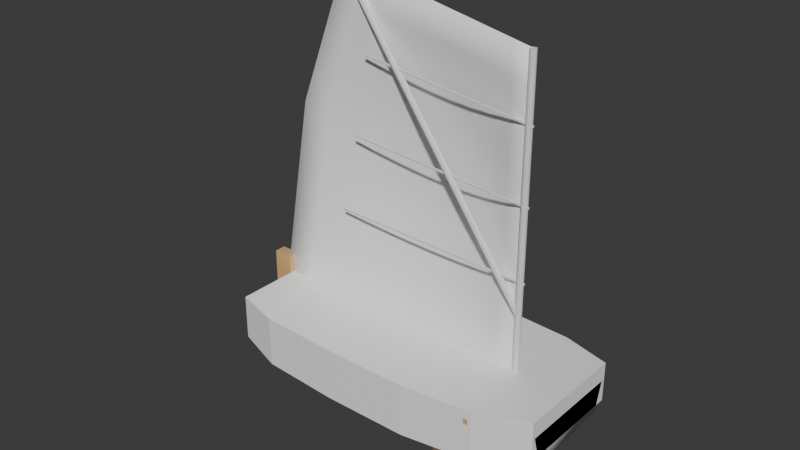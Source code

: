 # Source: Optimist3735.blend  (saved by Blender 5.0.119; exported with 4.5.12 LTS)
import bpy
from mathutils import Matrix  # noqa: F401  (used for matrix-valued properties, if any)

bpy.ops.wm.read_factory_settings(use_empty=True)
scene = bpy.context.scene
scene.name = 'Scene'

# ---- collections
col_collection = bpy.data.collections.new('Collection'); scene.collection.children.link(col_collection)
col_oldhull = bpy.data.collections.new('_OldHull'); scene.collection.children.link(col_oldhull)

# ---- materials (node trees are filled in below, after node groups)
mat_m_hull = bpy.data.materials.new('M_Hull')
mat_m_foil = bpy.data.materials.new('M_Foil')
mat_m_wood = bpy.data.materials.new('M_Wood')
mat_m_spar = bpy.data.materials.new('M_Spar')
mat_m_sail = bpy.data.materials.new('M_Sail')

# ---- material node trees
mat_m_hull.use_nodes = True; mat_m_hull.node_tree.nodes.clear()
_N = mat_m_hull.node_tree.nodes; _L = mat_m_hull.node_tree.links
n0 = _N.new('ShaderNodeBsdfPrincipled'); n0.name = 'Principled BSDF'; n0.location = (-200, 100)
n0.inputs[0].default_value = (0.95, 0.95, 0.95, 1.0)
n0.inputs[2].default_value = 0.6
n1 = _N.new('ShaderNodeOutputMaterial'); n1.name = 'Material Output'; n1.location = (200, 100)
_L.new(n0.outputs[0], n1.inputs[0])
n1.is_active_output = True
mat_m_foil.use_nodes = True; mat_m_foil.node_tree.nodes.clear()
_N = mat_m_foil.node_tree.nodes; _L = mat_m_foil.node_tree.links
n0 = _N.new('ShaderNodeBsdfPrincipled'); n0.name = 'Principled BSDF'; n0.location = (-200, 100)
n0.inputs[0].default_value = (0.8, 0.8, 0.82, 1.0)
n0.inputs[2].default_value = 0.3
n1 = _N.new('ShaderNodeOutputMaterial'); n1.name = 'Material Output'; n1.location = (200, 100)
_L.new(n0.outputs[0], n1.inputs[0])
n1.is_active_output = True
mat_m_wood.use_nodes = True; mat_m_wood.node_tree.nodes.clear()
_N = mat_m_wood.node_tree.nodes; _L = mat_m_wood.node_tree.links
n0 = _N.new('ShaderNodeBsdfPrincipled'); n0.name = 'Principled BSDF'; n0.location = (-200, 100)
n0.inputs[0].default_value = (0.7, 0.45, 0.2, 1.0)
n0.inputs[2].default_value = 0.6
n1 = _N.new('ShaderNodeOutputMaterial'); n1.name = 'Material Output'; n1.location = (200, 100)
_L.new(n0.outputs[0], n1.inputs[0])
n1.is_active_output = True
mat_m_spar.use_nodes = True; mat_m_spar.node_tree.nodes.clear()
_N = mat_m_spar.node_tree.nodes; _L = mat_m_spar.node_tree.links
n0 = _N.new('ShaderNodeBsdfPrincipled'); n0.name = 'Principled BSDF'; n0.location = (-200, 100)
n0.inputs[0].default_value = (0.82, 0.82, 0.85, 1.0)
n0.inputs[2].default_value = 0.3
n1 = _N.new('ShaderNodeOutputMaterial'); n1.name = 'Material Output'; n1.location = (200, 100)
_L.new(n0.outputs[0], n1.inputs[0])
n1.is_active_output = True
mat_m_sail.use_nodes = True; mat_m_sail.node_tree.nodes.clear()
_N = mat_m_sail.node_tree.nodes; _L = mat_m_sail.node_tree.links
n0 = _N.new('ShaderNodeBsdfPrincipled'); n0.name = 'Principled BSDF'; n0.location = (-200, 100)
n0.inputs[0].default_value = (0.97, 0.97, 0.95, 1.0)
n0.inputs[2].default_value = 0.6
n1 = _N.new('ShaderNodeOutputMaterial'); n1.name = 'Material Output'; n1.location = (200, 100)
_L.new(n0.outputs[0], n1.inputs[0])
n1.is_active_output = True

# ---- world
world_world = bpy.data.worlds.new('World'); scene.world = world_world
world_world.use_nodes = True; world_world.node_tree.nodes.clear()
_N = world_world.node_tree.nodes; _L = world_world.node_tree.links
n0 = _N.new('ShaderNodeOutputWorld'); n0.name = 'World Output'; n0.location = (200, 100)
n1 = _N.new('ShaderNodeBackground'); n1.name = 'Background'; n1.location = (-200, 100)
n1.inputs[0].default_value = (0.05088, 0.05088, 0.05088, 1.0)
_L.new(n1.outputs[0], n0.inputs[0])
n0.is_active_output = True
world_world.color = (0.05088, 0.05088, 0.05088)
world_world.sun_shadow_jitter_overblur = 0.0

# ---- meshes
me_hullmesh_002 = bpy.data.meshes.new('HullMesh.002')
me_hullmesh_002.from_pydata([(-1.15, 0.0, -0.08727), (-1.15, -0.4038, -0.06182), (-1.15, -0.475, 0.1545), (-1.15, 0.475, 0.1545), (-1.15, 0.4038, -0.06182), (-0.92, 0.0, -0.08982), (-0.92, -0.4191, -0.06436), (-0.92, -0.493, 0.1571), (-0.92, 0.493, 0.1571), (-0.92, 0.4191, -0.06436), (-0.69, 0.0, -0.09236), (-0.69, -0.4344, -0.06691), (-0.69, -0.511, 0.1596), (-0.69, 0.511, 0.1596), (-0.69, 0.4344, -0.06691), (-0.46, 0.0, -0.09491), (-0.46, -0.4496, -0.06945), (-0.46, -0.529, 0.1622), (-0.46, 0.529, 0.1622), (-0.46, 0.4496, -0.06945), (-0.23, 0.0, -0.09745), (-0.23, -0.4649, -0.072), (-0.23, -0.547, 0.1647), (-0.23, 0.547, 0.1647), (-0.23, 0.4649, -0.072), (0.0, 0.0, -0.1), (0.0, -0.4803, -0.07455), (0.0, -0.565, 0.1673), (0.0, 0.565, 0.1673), (0.0, 0.4803, -0.07455), (0.23, 0.0, -0.08982), (0.23, -0.4633, -0.06436), (0.23, -0.545, 0.1698), (0.23, 0.545, 0.1698), (0.23, 0.4633, -0.06436), (0.46, 0.0, -0.07964), (0.46, -0.4355, -0.05418), (0.46, -0.5123, 0.1724), (0.46, 0.5123, 0.1724), (0.46, 0.4355, -0.05418), (0.69, 0.0, -0.06945), (0.69, -0.4013, -0.044), (0.69, -0.4721, 0.1749), (0.69, 0.4721, 0.1749), (0.69, 0.4013, -0.044), (0.92, 0.0, -0.05927), (0.92, -0.3621, -0.03382), (0.92, -0.426, 0.1775), (0.92, 0.426, 0.1775), (0.92, 0.3621, -0.03382), (1.15, 0.0, -0.04909), (1.15, -0.3187, -0.02364), (1.15, -0.375, 0.18), (1.15, 0.375, 0.18), (1.15, 0.3187, -0.02364), (-1.144, 0.0, -0.0836), (-1.145, -0.3996, -0.05879), (-1.145, -0.4701, 0.1519), (-1.145, 0.4701, 0.1519), (-1.145, 0.3996, -0.05879), (-0.9198, -1.906e-11, -0.08473), (-0.9195, -0.4137, -0.06057), (-0.9194, -0.4868, 0.1539), (-0.9194, 0.4868, 0.1539), (-0.9195, 0.4137, -0.06057), (-0.6898, -3.811e-11, -0.08727), (-0.6895, -0.4291, -0.0631), (-0.6894, -0.5033, 0.1583), (-0.6894, 0.5033, 0.1583), (-0.6895, 0.4291, -0.0631), (-0.4598, 0.0, -0.08982), (-0.4595, -0.4444, -0.06564), (-0.4594, -0.5212, 0.1633), (-0.4594, 0.5212, 0.1633), (-0.4595, 0.4444, -0.06564), (-0.2298, 0.0, -0.09236), (-0.2295, -0.4597, -0.06818), (-0.2294, -0.5392, 0.1658), (-0.2294, 0.5392, 0.1658), (-0.2295, 0.4597, -0.06818), (-0.0002089, 0.0, -0.09491), (-0.0001642, -0.4749, -0.07074), (-7.464e-05, -0.5572, 0.1684), (-7.464e-05, 0.5572, 0.1684), (-0.0001642, 0.4749, -0.07074), (0.2294, 1.904e-11, -0.08474), (0.2291, -0.458, -0.06058), (0.2291, -0.5373, 0.1709), (0.2291, 0.5373, 0.1709), (0.2291, 0.458, -0.06058), (0.4594, 0.0, -0.07456), (0.4589, -0.4302, -0.05041), (0.4588, -0.5046, 0.1734), (0.4588, 0.5046, 0.1734), (0.4589, 0.4302, -0.05041), (0.6894, -1.907e-11, -0.06438), (0.6887, -0.396, -0.04026), (0.6887, -0.4644, 0.1737), (0.6887, 0.4644, 0.1737), (0.6887, 0.396, -0.04026), (0.9194, 5.727e-11, -0.0542), (0.9186, -0.3568, -0.03012), (0.9189, -0.4199, 0.1742), (0.9189, 0.4199, 0.1742), (0.9186, 0.3568, -0.03012), (1.144, 2.193e-10, -0.0455), (1.145, -0.3148, -0.02075), (1.145, -0.3705, 0.1772), (1.145, 0.3705, 0.1772), (1.145, 0.3148, -0.02075)], [], [(0, 5, 6, 1), (1, 6, 7, 2), (3, 8, 9, 4), (4, 9, 5, 0), (5, 10, 11, 6), (6, 11, 12, 7), (8, 13, 14, 9), (9, 14, 10, 5), (10, 15, 16, 11), (11, 16, 17, 12), (13, 18, 19, 14), (14, 19, 15, 10), (15, 20, 21, 16), (16, 21, 22, 17), (18, 23, 24, 19), (19, 24, 20, 15), (20, 25, 26, 21), (21, 26, 27, 22), (23, 28, 29, 24), (24, 29, 25, 20), (25, 30, 31, 26), (26, 31, 32, 27), (28, 33, 34, 29), (29, 34, 30, 25), (30, 35, 36, 31), (31, 36, 37, 32), (33, 38, 39, 34), (34, 39, 35, 30), (35, 40, 41, 36), (36, 41, 42, 37), (38, 43, 44, 39), (39, 44, 40, 35), (40, 45, 46, 41), (41, 46, 47, 42), (43, 48, 49, 44), (44, 49, 45, 40), (45, 50, 51, 46), (46, 51, 52, 47), (48, 53, 54, 49), (49, 54, 50, 45), (0, 1, 2, 3, 4), (54, 53, 52, 51, 50), (42, 47, 48, 43), (47, 52, 53, 48), (2, 7, 8, 3), (7, 12, 13, 8), (55, 56, 61, 60), (56, 57, 62, 61), (58, 59, 64, 63), (59, 55, 60, 64), (60, 61, 66, 65), (61, 62, 67, 66), (63, 64, 69, 68), (64, 60, 65, 69), (65, 66, 71, 70), (66, 67, 72, 71), (68, 69, 74, 73), (69, 65, 70, 74), (70, 71, 76, 75), (71, 72, 77, 76), (73, 74, 79, 78), (74, 70, 75, 79), (75, 76, 81, 80), (76, 77, 82, 81), (78, 79, 84, 83), (79, 75, 80, 84), (80, 81, 86, 85), (81, 82, 87, 86), (83, 84, 89, 88), (84, 80, 85, 89), (85, 86, 91, 90), (86, 87, 92, 91), (88, 89, 94, 93), (89, 85, 90, 94), (90, 91, 96, 95), (91, 92, 97, 96), (93, 94, 99, 98), (94, 90, 95, 99), (95, 96, 101, 100), (96, 97, 102, 101), (98, 99, 104, 103), (99, 95, 100, 104), (100, 101, 106, 105), (101, 102, 107, 106), (103, 104, 109, 108), (104, 100, 105, 109), (55, 59, 58, 57, 56), (109, 105, 106, 107, 108), (97, 98, 103, 102), (102, 103, 108, 107), (57, 58, 63, 62), (62, 63, 68, 67), (12, 17, 72, 67), (18, 13, 68, 73), (17, 22, 77, 72), (23, 18, 73, 78), (22, 27, 82, 77), (28, 23, 78, 83), (27, 32, 87, 82), (33, 28, 83, 88), (32, 37, 92, 87), (38, 33, 88, 93), (37, 42, 97, 92), (43, 38, 93, 98)])
me_hullmesh_002.polygons.foreach_set('use_smooth', [True] * 104)
me_hullmesh_002.materials.append(mat_m_hull)
me_hullmesh_002.update()
me_ruddermesh = bpy.data.meshes.new('RudderMesh')
me_ruddermesh.from_pydata([(-1.268, -0.01, -0.1955), (-1.268, 0.01, -0.1955), (-1.5, 0.01, -0.1019), (-1.5, -0.01, -0.1019), (-1.062, -0.01, 0.3144), (-1.062, 0.01, 0.3144), (-1.294, 0.01, 0.4081), (-1.294, -0.01, 0.4081)], [], [(0, 3, 2, 1), (4, 5, 6, 7), (0, 1, 5, 4), (1, 2, 6, 5), (2, 3, 7, 6), (3, 0, 4, 7)])
me_ruddermesh.materials.append(mat_m_foil)
me_ruddermesh.update()
me_tillermesh = bpy.data.meshes.new('TillerMesh')
me_tillermesh.from_pydata([(-1.17, -0.0125, 0.3475), (-0.7, -0.0125, 0.3475), (-0.7, 0.0125, 0.3475), (-1.17, 0.0125, 0.3475), (-1.17, -0.0125, 0.3725), (-0.7, -0.0125, 0.3725), (-0.7, 0.0125, 0.3725), (-1.17, 0.0125, 0.3725)], [], [(0, 3, 2, 1), (4, 5, 6, 7), (0, 1, 5, 4), (1, 2, 6, 5), (2, 3, 7, 6), (3, 0, 4, 7)])
me_tillermesh.materials.append(mat_m_wood)
me_tillermesh.update()
me_cylinder = bpy.data.meshes.new('Cylinder')
me_cylinder.from_pydata([(0.0, 0.022, -1.225), (0.0, 0.022, 1.125), (0.011, 0.01905, -1.225), (0.011, 0.01905, 1.125), (0.01905, 0.011, -1.225), (0.01905, 0.011, 1.125), (0.022, 0.0, -1.225), (0.022, 0.0, 1.125), (0.01905, -0.011, -1.225), (0.01905, -0.011, 1.125), (0.011, -0.01905, -1.225), (0.011, -0.01905, 1.125), (0.0, -0.022, -1.225), (0.0, -0.022, 1.125), (-0.011, -0.01905, -1.225), (-0.011, -0.01905, 1.125), (-0.01905, -0.011, -1.225), (-0.01905, -0.011, 1.125), (-0.022, 0.0, -1.225), (-0.022, 0.0, 1.125), (-0.01905, 0.011, -1.225), (-0.01905, 0.011, 1.125), (-0.011, 0.01905, -1.225), (-0.011, 0.01905, 1.125)], [], [(0, 1, 3, 2), (2, 3, 5, 4), (4, 5, 7, 6), (6, 7, 9, 8), (8, 9, 11, 10), (10, 11, 13, 12), (12, 13, 15, 14), (14, 15, 17, 16), (16, 17, 19, 18), (18, 19, 21, 20), (3, 1, 23, 21, 19, 17, 15, 13, 11, 9, 7, 5), (20, 21, 23, 22), (22, 23, 1, 0), (0, 2, 4, 6, 8, 10, 12, 14, 16, 18, 20, 22)])
_uv = me_cylinder.uv_layers.new(name='UVMap')
_uv.uv.foreach_set('vector', [1.0, 0.5, 1.0, 1.0, 0.9167, 1.0, 0.9167, 0.5, 0.9167, 0.5, 0.9167, 1.0, 0.8333, 1.0, 0.8333, 0.5, 0.8333, 0.5, 0.8333, 1.0, 0.75, 1.0, 0.75, 0.5, 0.75, 0.5, 0.75, 1.0, 0.6667, 1.0, 0.6667, 0.5, 0.6667, 0.5, 0.6667, 1.0, 0.5833, 1.0, 0.5833, 0.5, 0.5833, 0.5, 0.5833, 1.0, 0.5, 1.0, 0.5, 0.5, 0.5, 0.5, 0.5, 1.0, 0.4167, 1.0, 0.4167, 0.5, 0.4167, 0.5, 0.4167, 1.0, 0.3333, 1.0, 0.3333, 0.5, 0.3333, 0.5, 0.3333, 1.0, 0.25, 1.0, 0.25, 0.5, 0.25, 0.5, 0.25, 1.0, 0.1667, 1.0, 0.1667, 0.5, 0.37, 0.4578, 0.25, 0.49, 0.13, 0.4578, 0.04215, 0.37, 0.01, 0.25, 0.04215, 0.13, 0.13, 0.04215, 0.25, 0.01, 0.37, 0.04215, 0.4578, 0.13, 0.49, 0.25, 0.4578, 0.37, 0.1667, 0.5, 0.1667, 1.0, 0.08333, 1.0, 0.08333, 0.5, 0.08333, 0.5, 0.08333, 1.0, 7.451e-08, 1.0, 7.451e-08, 0.5, 0.75, 0.49, 0.87, 0.4578, 0.9578, 0.37, 0.99, 0.25, 0.9578, 0.13, 0.87, 0.04215, 0.75, 0.01, 0.63, 0.04215, 0.5422, 0.13, 0.51, 0.25, 0.5422, 0.37, 0.63, 0.4578])
me_cylinder.materials.append(mat_m_spar)
me_cylinder.update()
me_cube = bpy.data.meshes.new('Cube')
me_cube.from_pydata([(-0.025, -0.525, -0.02), (-0.025, -0.525, 0.02), (-0.025, 0.525, -0.02), (-0.025, 0.525, 0.02), (0.025, -0.525, -0.02), (0.025, -0.525, 0.02), (0.025, 0.525, -0.02), (0.025, 0.525, 0.02)], [], [(0, 1, 3, 2), (2, 3, 7, 6), (6, 7, 5, 4), (4, 5, 1, 0), (2, 6, 4, 0), (7, 3, 1, 5)])
_uv = me_cube.uv_layers.new(name='UVMap')
_uv.uv.foreach_set('vector', [0.375, 0.0, 0.625, 0.0, 0.625, 0.25, 0.375, 0.25, 0.375, 0.25, 0.625, 0.25, 0.625, 0.5, 0.375, 0.5, 0.375, 0.5, 0.625, 0.5, 0.625, 0.75, 0.375, 0.75, 0.375, 0.75, 0.625, 0.75, 0.625, 1.0, 0.375, 1.0, 0.125, 0.5, 0.375, 0.5, 0.375, 0.75, 0.125, 0.75, 0.625, 0.5, 0.875, 0.5, 0.875, 0.75, 0.625, 0.75])
me_cube.materials.append(mat_m_wood)
me_cube.update()
me_cylinder_001 = bpy.data.meshes.new('Cylinder.001')
me_cylinder_001.from_pydata([(-1.23, 0.02, 0.0), (0.75, 0.02, 0.0), (-1.23, 0.01618, -0.01176), (0.75, 0.01618, -0.01176), (-1.23, 0.00618, -0.01902), (0.75, 0.00618, -0.01902), (-1.23, -0.00618, -0.01902), (0.75, -0.00618, -0.01902), (-1.23, -0.01618, -0.01176), (0.75, -0.01618, -0.01176), (-1.23, -0.02, 0.0), (0.75, -0.02, 0.0), (-1.23, -0.01618, 0.01176), (0.75, -0.01618, 0.01176), (-1.23, -0.00618, 0.01902), (0.75, -0.00618, 0.01902), (-1.23, 0.00618, 0.01902), (0.75, 0.00618, 0.01902), (-1.23, 0.01618, 0.01176), (0.75, 0.01618, 0.01176)], [], [(0, 1, 3, 2), (2, 3, 5, 4), (4, 5, 7, 6), (6, 7, 9, 8), (8, 9, 11, 10), (10, 11, 13, 12), (12, 13, 15, 14), (14, 15, 17, 16), (3, 1, 19, 17, 15, 13, 11, 9, 7, 5), (16, 17, 19, 18), (18, 19, 1, 0), (0, 2, 4, 6, 8, 10, 12, 14, 16, 18)])
_uv = me_cylinder_001.uv_layers.new(name='UVMap')
_uv.uv.foreach_set('vector', [1.0, 0.5, 1.0, 1.0, 0.9, 1.0, 0.9, 0.5, 0.9, 0.5, 0.9, 1.0, 0.8, 1.0, 0.8, 0.5, 0.8, 0.5, 0.8, 1.0, 0.7, 1.0, 0.7, 0.5, 0.7, 0.5, 0.7, 1.0, 0.6, 1.0, 0.6, 0.5, 0.6, 0.5, 0.6, 1.0, 0.5, 1.0, 0.5, 0.5, 0.5, 0.5, 0.5, 1.0, 0.4, 1.0, 0.4, 0.5, 0.4, 0.5, 0.4, 1.0, 0.3, 1.0, 0.3, 0.5, 0.3, 0.5, 0.3, 1.0, 0.2, 1.0, 0.2, 0.5, 0.3911, 0.4442, 0.25, 0.49, 0.1089, 0.4442, 0.02175, 0.3242, 0.02175, 0.1758, 0.1089, 0.05584, 0.25, 0.01, 0.3911, 0.05584, 0.4783, 0.1758, 0.4783, 0.3242, 0.2, 0.5, 0.2, 1.0, 0.1, 1.0, 0.1, 0.5, 0.1, 0.5, 0.1, 1.0, -7.451e-08, 1.0, -7.451e-08, 0.5, 0.75, 0.49, 0.8911, 0.4442, 0.9783, 0.3242, 0.9783, 0.1758, 0.8911, 0.05584, 0.75, 0.01, 0.6089, 0.05584, 0.5217, 0.1758, 0.5217, 0.3242, 0.6089, 0.4442])
me_cylinder_001.materials.append(mat_m_spar)
me_cylinder_001.update()
me_cylinder_002 = bpy.data.meshes.new('Cylinder.002')
me_cylinder_002.from_pydata([(0.5474, 0.02138, -1.098), (-0.8174, 0.02138, 0.8226), (0.5598, 0.01512, -1.089), (-0.8051, 0.01512, 0.8314), (0.5649, 4.221e-15, -1.085), (-0.8, -2.11e-15, 0.835), (0.5598, -0.01512, -1.089), (-0.8051, -0.01512, 0.8314), (0.5474, -0.02138, -1.098), (-0.8174, -0.02138, 0.8226), (0.5351, -0.01512, -1.106), (-0.8298, -0.01512, 0.8139), (0.53, 2.11e-15, -1.11), (-0.8349, -4.221e-15, 0.8102), (0.5351, 0.01512, -1.106), (-0.8298, 0.01512, 0.8139)], [], [(0, 1, 3, 2), (2, 3, 5, 4), (4, 5, 7, 6), (6, 7, 9, 8), (8, 9, 11, 10), (10, 11, 13, 12), (3, 1, 15, 13, 11, 9, 7, 5), (12, 13, 15, 14), (14, 15, 1, 0), (0, 2, 4, 6, 8, 10, 12, 14)])
_uv = me_cylinder_002.uv_layers.new(name='UVMap')
_uv.uv.foreach_set('vector', [1.0, 0.5, 1.0, 1.0, 0.875, 1.0, 0.875, 0.5, 0.875, 0.5, 0.875, 1.0, 0.75, 1.0, 0.75, 0.5, 0.75, 0.5, 0.75, 1.0, 0.625, 1.0, 0.625, 0.5, 0.625, 0.5, 0.625, 1.0, 0.5, 1.0, 0.5, 0.5, 0.5, 0.5, 0.5, 1.0, 0.375, 1.0, 0.375, 0.5, 0.375, 0.5, 0.375, 1.0, 0.25, 1.0, 0.25, 0.5, 0.4197, 0.4197, 0.25, 0.49, 0.08029, 0.4197, 0.01, 0.25, 0.08029, 0.08029, 0.25, 0.01, 0.4197, 0.08029, 0.49, 0.25, 0.25, 0.5, 0.25, 1.0, 0.125, 1.0, 0.125, 0.5, 0.125, 0.5, 0.125, 1.0, 0.0, 1.0, 0.0, 0.5, 0.75, 0.49, 0.9197, 0.4197, 0.99, 0.25, 0.9197, 0.08029, 0.75, 0.01, 0.5803, 0.08029, 0.51, 0.25, 0.5803, 0.4197])
me_cylinder_002.materials.append(mat_m_spar)
me_cylinder_002.update()
me_cube_001 = bpy.data.meshes.new('Cube.001')
me_cube_001.from_pydata([(0.7152, -0.005, -0.019), (0.7148, -0.005, -0.031), (0.7152, 0.005, -0.019), (0.7148, 0.005, -0.031), (-0.7148, -0.005, 0.031), (-0.7152, -0.005, 0.019), (-0.7148, 0.005, 0.031), (-0.7152, 0.005, 0.019)], [], [(0, 1, 3, 2), (2, 3, 7, 6), (6, 7, 5, 4), (4, 5, 1, 0), (2, 6, 4, 0), (7, 3, 1, 5)])
_uv = me_cube_001.uv_layers.new(name='UVMap')
_uv.uv.foreach_set('vector', [0.375, 0.0, 0.625, 0.0, 0.625, 0.25, 0.375, 0.25, 0.375, 0.25, 0.625, 0.25, 0.625, 0.5, 0.375, 0.5, 0.375, 0.5, 0.625, 0.5, 0.625, 0.75, 0.375, 0.75, 0.375, 0.75, 0.625, 0.75, 0.625, 1.0, 0.375, 1.0, 0.125, 0.5, 0.375, 0.5, 0.375, 0.75, 0.125, 0.75, 0.625, 0.5, 0.875, 0.5, 0.875, 0.75, 0.625, 0.75])
me_cube_001.materials.append(mat_m_spar)
me_cube_001.update()
me_cube_002 = bpy.data.meshes.new('Cube.002')
me_cube_002.from_pydata([(0.6654, -0.005, -0.04402), (0.6646, -0.005, -0.05598), (0.6654, 0.005, -0.04402), (0.6646, 0.005, -0.05598), (-0.6646, -0.005, 0.05598), (-0.6654, -0.005, 0.04402), (-0.6646, 0.005, 0.05598), (-0.6654, 0.005, 0.04402)], [], [(0, 1, 3, 2), (2, 3, 7, 6), (6, 7, 5, 4), (4, 5, 1, 0), (2, 6, 4, 0), (7, 3, 1, 5)])
_uv = me_cube_002.uv_layers.new(name='UVMap')
_uv.uv.foreach_set('vector', [0.375, 0.0, 0.625, 0.0, 0.625, 0.25, 0.375, 0.25, 0.375, 0.25, 0.625, 0.25, 0.625, 0.5, 0.375, 0.5, 0.375, 0.5, 0.625, 0.5, 0.625, 0.75, 0.375, 0.75, 0.375, 0.75, 0.625, 0.75, 0.625, 1.0, 0.375, 1.0, 0.125, 0.5, 0.375, 0.5, 0.375, 0.75, 0.125, 0.75, 0.625, 0.5, 0.875, 0.5, 0.875, 0.75, 0.625, 0.75])
me_cube_002.materials.append(mat_m_spar)
me_cube_002.update()
me_cube_003 = bpy.data.meshes.new('Cube.003')
me_cube_003.from_pydata([(0.6157, -0.005, -0.06904), (0.6143, -0.005, -0.08096), (0.6157, 0.005, -0.06904), (0.6143, 0.005, -0.08096), (-0.6143, -0.005, 0.08096), (-0.6157, -0.005, 0.06904), (-0.6143, 0.005, 0.08096), (-0.6157, 0.005, 0.06904)], [], [(0, 1, 3, 2), (2, 3, 7, 6), (6, 7, 5, 4), (4, 5, 1, 0), (2, 6, 4, 0), (7, 3, 1, 5)])
_uv = me_cube_003.uv_layers.new(name='UVMap')
_uv.uv.foreach_set('vector', [0.375, 0.0, 0.625, 0.0, 0.625, 0.25, 0.375, 0.25, 0.375, 0.25, 0.625, 0.25, 0.625, 0.5, 0.375, 0.5, 0.375, 0.5, 0.625, 0.5, 0.625, 0.75, 0.375, 0.75, 0.375, 0.75, 0.625, 0.75, 0.625, 1.0, 0.375, 1.0, 0.125, 0.5, 0.375, 0.5, 0.375, 0.75, 0.125, 0.75, 0.625, 0.5, 0.875, 0.5, 0.875, 0.75, 0.625, 0.75])
me_cube_003.materials.append(mat_m_spar)
me_cube_003.update()
me_cube_004 = bpy.data.meshes.new('Cube.004')
me_cube_004.from_pydata([(0.1831, -0.015, -0.5425), (0.4031, -0.015, 0.2785), (-0.1067, -0.015, -0.4649), (0.1133, -0.015, 0.3562), (0.1831, 0.015, -0.5425), (0.4031, 0.015, 0.2785), (-0.1067, 0.015, -0.4649), (0.1133, 0.015, 0.3562)], [], [(0, 1, 3, 2), (2, 3, 7, 6), (6, 7, 5, 4), (4, 5, 1, 0), (2, 6, 4, 0), (7, 3, 1, 5)])
_uv = me_cube_004.uv_layers.new(name='UVMap')
_uv.uv.foreach_set('vector', [0.375, 0.0, 0.625, 0.0, 0.625, 0.25, 0.375, 0.25, 0.375, 0.25, 0.625, 0.25, 0.625, 0.5, 0.375, 0.5, 0.375, 0.5, 0.625, 0.5, 0.625, 0.75, 0.375, 0.75, 0.375, 0.75, 0.625, 0.75, 0.625, 1.0, 0.375, 1.0, 0.125, 0.5, 0.375, 0.5, 0.375, 0.75, 0.125, 0.75, 0.625, 0.5, 0.875, 0.5, 0.875, 0.75, 0.625, 0.75])
me_cube_004.materials.append(mat_m_wood)
me_cube_004.update()
me_cube_006 = bpy.data.meshes.new('Cube.006')
me_cube_006.from_pydata([(-1.29, -0.04, 0.35), (-1.29, -0.04, 0.59), (-1.29, 0.04, 0.35), (-1.29, 0.04, 0.59), (-1.15, -0.04, 0.35), (-1.15, -0.04, 0.59), (-1.15, 0.04, 0.35), (-1.15, 0.04, 0.59)], [], [(0, 1, 3, 2), (2, 3, 7, 6), (6, 7, 5, 4), (4, 5, 1, 0), (2, 6, 4, 0), (7, 3, 1, 5)])
_uv = me_cube_006.uv_layers.new(name='UVMap')
_uv.uv.foreach_set('vector', [0.375, 0.0, 0.625, 0.0, 0.625, 0.25, 0.375, 0.25, 0.375, 0.25, 0.625, 0.25, 0.625, 0.5, 0.375, 0.5, 0.375, 0.5, 0.625, 0.5, 0.625, 0.75, 0.375, 0.75, 0.375, 0.75, 0.625, 0.75, 0.625, 1.0, 0.375, 1.0, 0.125, 0.5, 0.375, 0.5, 0.375, 0.75, 0.125, 0.75, 0.625, 0.5, 0.875, 0.5, 0.875, 0.75, 0.625, 0.75])
me_cube_006.materials.append(mat_m_wood)
me_cube_006.update()
me_sail_mesh_004 = bpy.data.meshes.new('Sail_mesh.004')
me_sail_mesh_004.from_pydata([(0.7501, 0.001494, 0.1649), (0.5521, 0.001489, 0.1648), (0.3541, 0.001474, 0.1647), (0.156, 0.00146, 0.1647), (-0.04199, 0.001454, 0.1646), (-0.24, 0.001456, 0.1646), (-0.438, 0.001464, 0.1647), (-0.636, 0.001477, 0.1647), (-0.8341, 0.001488, 0.1648), (-1.032, 0.001497, 0.1649), (-1.23, 0.001498, 0.165), (0.7502, 0.001486, 0.3829), (0.5565, 0.02719, 0.3855), (0.3627, 0.04441, 0.388), (0.169, 0.05558, 0.3906), (-0.02479, 0.06082, 0.3933), (-0.2185, 0.06044, 0.3959), (-0.4123, 0.05499, 0.3986), (-0.606, 0.04531, 0.4013), (-0.7997, 0.03241, 0.404), (-0.9934, 0.01741, 0.4068), (-1.187, 0.001495, 0.4095), (0.7504, 0.001456, 0.6009), (0.5609, 0.04928, 0.6062), (0.3714, 0.08135, 0.6114), (0.1819, 0.1022, 0.6166), (-0.007574, 0.1119, 0.6219), (-0.197, 0.1112, 0.6272), (-0.3865, 0.1011, 0.6326), (-0.576, 0.08303, 0.6379), (-0.7654, 0.05901, 0.6433), (-0.9548, 0.03109, 0.6487), (-1.144, 0.001484, 0.654), (0.7505, 0.001421, 0.819), (0.5653, 0.06579, 0.8269), (0.3801, 0.109, 0.8348), (0.1949, 0.137, 0.8427), (0.00964, 0.1501, 0.8506), (-0.1756, 0.1492, 0.8586), (-0.3608, 0.1355, 0.8665), (-0.5459, 0.1112, 0.8745), (-0.7311, 0.07889, 0.8825), (-0.9162, 0.04132, 0.8905), (-1.101, 0.001469, 0.8985), (0.7506, 0.001394, 1.037), (0.5697, 0.07538, 1.048), (0.3887, 0.125, 1.058), (0.2078, 0.1572, 1.069), (0.02685, 0.1723, 1.079), (-0.1541, 0.1712, 1.09), (-0.335, 0.1555, 1.101), (-0.5159, 0.1276, 1.111), (-0.6967, 0.09043, 1.122), (-0.8775, 0.04726, 1.132), (-1.058, 0.001456, 1.143), (0.7506, 0.001383, 1.255), (0.574, 0.07741, 1.268), (0.3973, 0.1284, 1.282), (0.2207, 0.1615, 1.295), (0.04406, 0.177, 1.308), (-0.1326, 0.1759, 1.321), (-0.3092, 0.1597, 1.335), (-0.4858, 0.1311, 1.348), (-0.6623, 0.09288, 1.361), (-0.8389, 0.04851, 1.374), (-1.015, 0.001452, 1.388), (0.7506, 0.001391, 1.473), (0.5783, 0.07203, 1.489), (0.4059, 0.1194, 1.505), (0.2336, 0.1502, 1.521), (0.06127, 0.1646, 1.537), (-0.1111, 0.1635, 1.553), (-0.2834, 0.1485, 1.569), (-0.4556, 0.1219, 1.584), (-0.6279, 0.08641, 1.6), (-0.8001, 0.04519, 1.616), (-0.9724, 0.001454, 1.632), (0.7505, 0.001416, 1.691), (0.5875, 0.05839, 1.71), (0.4245, 0.0966, 1.728), (0.2615, 0.1214, 1.747), (0.09847, 0.133, 1.765), (-0.06453, 0.1322, 1.784), (-0.2275, 0.1201, 1.803), (-0.3905, 0.0986, 1.821), (-0.5535, 0.06998, 1.84), (-0.7164, 0.03673, 1.858), (-0.8793, 0.001463, 1.877), (0.7504, 0.001451, 1.909), (0.5967, 0.04059, 1.93), (0.443, 0.06684, 1.952), (0.2894, 0.08386, 1.973), (0.1357, 0.09186, 1.994), (-0.018, 0.09127, 2.015), (-0.1717, 0.08297, 2.036), (-0.3253, 0.06821, 2.058), (-0.479, 0.04855, 2.079), (-0.6326, 0.02571, 2.1), (-0.7862, 0.001479, 2.121), (0.7502, 0.001483, 2.127), (0.6059, 0.02089, 2.151), (0.4615, 0.0339, 2.175), (0.3172, 0.04233, 2.199), (0.1729, 0.04629, 2.223), (0.02852, 0.046, 2.247), (-0.1158, 0.04189, 2.27), (-0.2602, 0.03458, 2.294), (-0.4045, 0.02483, 2.318), (-0.5488, 0.01351, 2.342), (-0.6931, 0.001493, 2.366), (0.7501, 0.001494, 2.345), (0.6151, 0.001491, 2.372), (0.4801, 0.001483, 2.398), (0.3451, 0.001477, 2.425), (0.2101, 0.001474, 2.451), (0.07504, 0.001475, 2.478), (-0.05999, 0.001479, 2.504), (-0.195, 0.001486, 2.531), (-0.33, 0.001492, 2.557), (-0.465, 0.001496, 2.584), (-0.6001, 0.001498, 2.61), (0.7499, -0.001494, 0.1651), (0.5519, -0.001489, 0.1652), (0.3539, -0.001474, 0.1653), (0.156, -0.00146, 0.1653), (-0.04201, -0.001454, 0.1654), (-0.24, -0.001456, 0.1654), (-0.438, -0.001464, 0.1653), (-0.636, -0.001477, 0.1653), (-0.8339, -0.001488, 0.1652), (-1.032, -0.001497, 0.1651), (-1.23, -0.001498, 0.165), (0.7498, -0.001486, 0.3831), (0.5561, 0.02422, 0.3858), (0.3625, 0.04146, 0.3886), (0.1688, 0.05265, 0.3913), (-0.02481, 0.0579, 0.3939), (-0.2185, 0.05752, 0.3966), (-0.4121, 0.05206, 0.3992), (-0.6058, 0.04236, 0.4018), (-0.7995, 0.02943, 0.4044), (-0.9932, 0.01442, 0.4069), (-1.187, -0.001495, 0.4095), (0.7496, -0.001456, 0.6011), (0.5603, 0.04635, 0.6064), (0.371, 0.07841, 0.6118), (0.1817, 0.09921, 0.6172), (-0.007626, 0.109, 0.6225), (-0.197, 0.1083, 0.6278), (-0.3863, 0.0981, 0.633), (-0.5756, 0.08007, 0.6383), (-0.765, 0.05604, 0.6435), (-0.9544, 0.02813, 0.6487), (-1.144, -0.001484, 0.654), (0.7495, -0.001421, 0.819), (0.5645, 0.06291, 0.827), (0.3795, 0.106, 0.835), (0.1945, 0.134, 0.843), (0.009561, 0.1472, 0.851), (-0.1754, 0.1462, 0.8589), (-0.3604, 0.1325, 0.8669), (-0.5455, 0.1083, 0.8748), (-0.7305, 0.07594, 0.8827), (-0.9156, 0.03838, 0.8906), (-1.101, -0.001469, 0.8985), (0.7494, -0.001394, 1.037), (0.5687, 0.07253, 1.048), (0.3881, 0.1221, 1.058), (0.2074, 0.1542, 1.069), (0.02675, 0.1693, 1.079), (-0.1539, 0.1682, 1.09), (-0.3346, 0.1525, 1.101), (-0.5153, 0.1247, 1.111), (-0.6961, 0.0875, 1.122), (-0.8769, 0.04434, 1.132), (-1.058, -0.001456, 1.143), (0.7494, -0.001383, 1.255), (0.573, 0.07458, 1.268), (0.3967, 0.1255, 1.281), (0.2203, 0.1585, 1.295), (0.04394, 0.174, 1.308), (-0.1324, 0.1729, 1.321), (-0.3088, 0.1568, 1.334), (-0.4852, 0.1281, 1.348), (-0.6617, 0.08996, 1.361), (-0.8381, 0.04561, 1.374), (-1.015, -0.001452, 1.387), (0.7494, -0.001391, 1.473), (0.5773, 0.06919, 1.489), (0.4053, 0.1165, 1.505), (0.2332, 0.1472, 1.521), (0.06113, 0.1616, 1.536), (-0.1109, 0.1605, 1.552), (-0.283, 0.1456, 1.568), (-0.4552, 0.119, 1.584), (-0.6273, 0.08349, 1.6), (-0.7995, 0.04227, 1.616), (-0.9716, -0.001454, 1.632), (0.7495, -0.001416, 1.691), (0.5867, 0.05551, 1.709), (0.4239, 0.09368, 1.728), (0.2611, 0.1184, 1.746), (0.09833, 0.1301, 1.765), (-0.06447, 0.1292, 1.784), (-0.2273, 0.1171, 1.802), (-0.3901, 0.09565, 1.821), (-0.5529, 0.06704, 1.839), (-0.7158, 0.0338, 1.858), (-0.8787, -0.001463, 1.876), (0.7496, -0.001451, 1.909), (0.5961, 0.03767, 1.93), (0.4426, 0.0639, 1.951), (0.289, 0.08092, 1.972), (0.1355, 0.08891, 1.994), (-0.018, 0.08832, 2.015), (-0.1715, 0.08002, 2.036), (-0.3251, 0.06526, 2.057), (-0.4786, 0.0456, 2.078), (-0.6322, 0.02275, 2.1), (-0.7858, -0.001479, 2.121), (0.7498, -0.001483, 2.127), (0.6055, 0.01792, 2.151), (0.4613, 0.03094, 2.175), (0.317, 0.03938, 2.198), (0.1727, 0.04335, 2.222), (0.02848, 0.04305, 2.246), (-0.1158, 0.03893, 2.27), (-0.26, 0.03161, 2.294), (-0.4043, 0.02186, 2.318), (-0.5486, 0.01052, 2.342), (-0.6929, -0.001493, 2.365), (0.7499, -0.001494, 2.345), (0.6149, -0.001491, 2.371), (0.4799, -0.001483, 2.398), (0.3449, -0.001477, 2.424), (0.2099, -0.001474, 2.451), (0.07496, -0.001475, 2.477), (-0.06001, -0.001479, 2.504), (-0.195, -0.001486, 2.53), (-0.33, -0.001492, 2.557), (-0.465, -0.001496, 2.583), (-0.5999, -0.001498, 2.61)], [], [(0, 1, 12, 11), (1, 2, 13, 12), (2, 3, 14, 13), (3, 4, 15, 14), (4, 5, 16, 15), (5, 6, 17, 16), (6, 7, 18, 17), (7, 8, 19, 18), (8, 9, 20, 19), (9, 10, 21, 20), (11, 12, 23, 22), (12, 13, 24, 23), (13, 14, 25, 24), (14, 15, 26, 25), (15, 16, 27, 26), (16, 17, 28, 27), (17, 18, 29, 28), (18, 19, 30, 29), (19, 20, 31, 30), (20, 21, 32, 31), (22, 23, 34, 33), (23, 24, 35, 34), (24, 25, 36, 35), (25, 26, 37, 36), (26, 27, 38, 37), (27, 28, 39, 38), (28, 29, 40, 39), (29, 30, 41, 40), (30, 31, 42, 41), (31, 32, 43, 42), (33, 34, 45, 44), (34, 35, 46, 45), (35, 36, 47, 46), (36, 37, 48, 47), (37, 38, 49, 48), (38, 39, 50, 49), (39, 40, 51, 50), (40, 41, 52, 51), (41, 42, 53, 52), (42, 43, 54, 53), (44, 45, 56, 55), (45, 46, 57, 56), (46, 47, 58, 57), (47, 48, 59, 58), (48, 49, 60, 59), (49, 50, 61, 60), (50, 51, 62, 61), (51, 52, 63, 62), (52, 53, 64, 63), (53, 54, 65, 64), (55, 56, 67, 66), (56, 57, 68, 67), (57, 58, 69, 68), (58, 59, 70, 69), (59, 60, 71, 70), (60, 61, 72, 71), (61, 62, 73, 72), (62, 63, 74, 73), (63, 64, 75, 74), (64, 65, 76, 75), (66, 67, 78, 77), (67, 68, 79, 78), (68, 69, 80, 79), (69, 70, 81, 80), (70, 71, 82, 81), (71, 72, 83, 82), (72, 73, 84, 83), (73, 74, 85, 84), (74, 75, 86, 85), (75, 76, 87, 86), (77, 78, 89, 88), (78, 79, 90, 89), (79, 80, 91, 90), (80, 81, 92, 91), (81, 82, 93, 92), (82, 83, 94, 93), (83, 84, 95, 94), (84, 85, 96, 95), (85, 86, 97, 96), (86, 87, 98, 97), (88, 89, 100, 99), (89, 90, 101, 100), (90, 91, 102, 101), (91, 92, 103, 102), (92, 93, 104, 103), (93, 94, 105, 104), (94, 95, 106, 105), (95, 96, 107, 106), (96, 97, 108, 107), (97, 98, 109, 108), (99, 100, 111, 110), (100, 101, 112, 111), (101, 102, 113, 112), (102, 103, 114, 113), (103, 104, 115, 114), (104, 105, 116, 115), (105, 106, 117, 116), (106, 107, 118, 117), (107, 108, 119, 118), (108, 109, 120, 119), (121, 132, 133, 122), (122, 133, 134, 123), (123, 134, 135, 124), (124, 135, 136, 125), (125, 136, 137, 126), (126, 137, 138, 127), (127, 138, 139, 128), (128, 139, 140, 129), (129, 140, 141, 130), (130, 141, 142, 131), (132, 143, 144, 133), (133, 144, 145, 134), (134, 145, 146, 135), (135, 146, 147, 136), (136, 147, 148, 137), (137, 148, 149, 138), (138, 149, 150, 139), (139, 150, 151, 140), (140, 151, 152, 141), (141, 152, 153, 142), (143, 154, 155, 144), (144, 155, 156, 145), (145, 156, 157, 146), (146, 157, 158, 147), (147, 158, 159, 148), (148, 159, 160, 149), (149, 160, 161, 150), (150, 161, 162, 151), (151, 162, 163, 152), (152, 163, 164, 153), (154, 165, 166, 155), (155, 166, 167, 156), (156, 167, 168, 157), (157, 168, 169, 158), (158, 169, 170, 159), (159, 170, 171, 160), (160, 171, 172, 161), (161, 172, 173, 162), (162, 173, 174, 163), (163, 174, 175, 164), (165, 176, 177, 166), (166, 177, 178, 167), (167, 178, 179, 168), (168, 179, 180, 169), (169, 180, 181, 170), (170, 181, 182, 171), (171, 182, 183, 172), (172, 183, 184, 173), (173, 184, 185, 174), (174, 185, 186, 175), (176, 187, 188, 177), (177, 188, 189, 178), (178, 189, 190, 179), (179, 190, 191, 180), (180, 191, 192, 181), (181, 192, 193, 182), (182, 193, 194, 183), (183, 194, 195, 184), (184, 195, 196, 185), (185, 196, 197, 186), (187, 198, 199, 188), (188, 199, 200, 189), (189, 200, 201, 190), (190, 201, 202, 191), (191, 202, 203, 192), (192, 203, 204, 193), (193, 204, 205, 194), (194, 205, 206, 195), (195, 206, 207, 196), (196, 207, 208, 197), (198, 209, 210, 199), (199, 210, 211, 200), (200, 211, 212, 201), (201, 212, 213, 202), (202, 213, 214, 203), (203, 214, 215, 204), (204, 215, 216, 205), (205, 216, 217, 206), (206, 217, 218, 207), (207, 218, 219, 208), (209, 220, 221, 210), (210, 221, 222, 211), (211, 222, 223, 212), (212, 223, 224, 213), (213, 224, 225, 214), (214, 225, 226, 215), (215, 226, 227, 216), (216, 227, 228, 217), (217, 228, 229, 218), (218, 229, 230, 219), (220, 231, 232, 221), (221, 232, 233, 222), (222, 233, 234, 223), (223, 234, 235, 224), (224, 235, 236, 225), (225, 236, 237, 226), (226, 237, 238, 227), (227, 238, 239, 228), (228, 239, 240, 229), (229, 240, 241, 230), (0, 11, 132, 121), (1, 0, 121, 122), (2, 1, 122, 123), (3, 2, 123, 124), (4, 3, 124, 125), (5, 4, 125, 126), (6, 5, 126, 127), (7, 6, 127, 128), (8, 7, 128, 129), (9, 8, 129, 130), (10, 9, 130, 131), (21, 10, 131, 142), (11, 22, 143, 132), (32, 21, 142, 153), (22, 33, 154, 143), (43, 32, 153, 164), (33, 44, 165, 154), (54, 43, 164, 175), (44, 55, 176, 165), (65, 54, 175, 186), (55, 66, 187, 176), (76, 65, 186, 197), (66, 77, 198, 187), (87, 76, 197, 208), (77, 88, 209, 198), (98, 87, 208, 219), (88, 99, 220, 209), (109, 98, 219, 230), (99, 110, 231, 220), (110, 111, 232, 231), (111, 112, 233, 232), (112, 113, 234, 233), (113, 114, 235, 234), (114, 115, 236, 235), (115, 116, 237, 236), (116, 117, 238, 237), (117, 118, 239, 238), (118, 119, 240, 239), (120, 109, 230, 241), (119, 120, 241, 240)])
me_sail_mesh_004.polygons.foreach_set('use_smooth', [True] * 240)
me_sail_mesh_004.materials.append(mat_m_sail)
me_sail_mesh_004.update()
me_hullmesh = bpy.data.meshes.new('HullMesh')
me_hullmesh.from_pydata([(-1.05, -0.4007, 0.08127), (-1.05, 0.4007, 0.08127), (-1.15, -0.48, 0.4), (-1.15, 0.48, 0.4), (-0.8371, -0.4503, 0.02016), (-0.8371, 0.4503, 0.02016), (-0.85, -0.55, 0.38), (-0.85, 0.55, 0.38), (-0.2986, -0.465, 1.729e-05), (-0.2986, 0.465, 1.729e-05), (-0.3, -0.565, 0.37), (-0.3, 0.565, 0.37), (0.2955, -0.465, 0.1), (0.2955, 0.465, 0.1), (0.3, -0.565, 0.37), (0.3, 0.565, 0.37), (0.7791, -0.4215, 0.02973), (0.7791, 0.4215, 0.02973), (0.8, -0.52, 0.38), (0.8, 0.52, 0.38), (1.05, -0.3285, 0.1187), (1.05, 0.3285, 0.1187), (1.15, -0.4, 0.4), (1.15, 0.4, 0.4), (-1.15, 0.48, 0.08), (-1.15, -0.48, 0.08), (-0.85, -0.55, 0.02), (-0.85, 0.55, 0.02), (-0.3, -0.565, 0.0), (-0.3, 0.565, 0.0), (0.3, -0.565, 0.0), (0.3, 0.565, 0.0), (0.8, -0.52, 0.03), (0.8, 0.52, 0.03), (1.15, -0.4, 0.12), (1.15, 0.4, 0.12), (-1.05, -0.4007, 0.1), (-1.05, 0.4007, 0.1), (-0.8371, -0.4503, 0.1), (-0.8371, 0.4503, 0.1), (-0.2986, -0.465, 0.1), (-0.2986, 0.465, 0.1), (0.2955, -0.465, 0.1), (0.2955, 0.465, 0.1), (0.7791, -0.4215, 0.1), (0.7791, 0.4215, 0.1), (1.05, -0.3285, 0.1), (1.05, 0.3285, 0.1)], [], [(8, 4, 26, 28), (24, 27, 7, 3), (3, 7, 6, 2), (2, 6, 26, 25), (5, 9, 29, 27), (27, 29, 11, 7), (7, 11, 10, 6), (6, 10, 28, 26), (1, 5, 27, 24), (29, 31, 15, 11), (11, 15, 14, 10), (10, 14, 30, 28), (4, 0, 25, 26), (31, 33, 19, 15), (15, 19, 18, 14), (14, 18, 32, 30), (0, 1, 24, 25), (33, 35, 23, 19), (19, 23, 22, 18), (18, 22, 34, 32), (25, 24, 3, 2), (22, 23, 35, 34), (9, 5, 39, 41), (12, 8, 28, 30), (9, 13, 31, 29), (16, 12, 30, 32), (13, 17, 33, 31), (20, 16, 32, 34), (21, 20, 34, 35), (17, 21, 35, 33), (36, 38, 40, 42, 44, 46, 47, 45, 43, 41, 39, 37), (21, 17, 45, 47), (17, 13, 43, 45), (0, 4, 38, 36), (8, 12, 42, 40), (16, 20, 46, 44), (13, 9, 41, 43), (1, 0, 36, 37), (4, 8, 40, 38), (20, 21, 47, 46), (5, 1, 37, 39), (12, 16, 44, 42)])
me_hullmesh.materials.append(mat_m_hull)
me_hullmesh.update()
me_hullmesh_001 = bpy.data.meshes.new('HullMesh.001')
me_hullmesh_001.from_pydata([(-1.15, 0.0, -0.08), (-1.15, -0.4038, -0.04), (-1.15, -0.475, 0.3), (-1.15, 0.475, 0.3), (-1.15, 0.4038, -0.04), (-0.92, 0.0, -0.084), (-0.92, -0.4191, -0.044), (-0.92, -0.493, 0.304), (-0.92, 0.493, 0.304), (-0.92, 0.4191, -0.044), (-0.69, 0.0, -0.088), (-0.69, -0.4344, -0.048), (-0.69, -0.511, 0.308), (-0.69, 0.511, 0.308), (-0.69, 0.4344, -0.048), (-0.46, 0.0, -0.092), (-0.46, -0.4496, -0.052), (-0.46, -0.529, 0.312), (-0.46, 0.529, 0.312), (-0.46, 0.4496, -0.052), (-0.23, 0.0, -0.096), (-0.23, -0.4649, -0.056), (-0.23, -0.547, 0.316), (-0.23, 0.547, 0.316), (-0.23, 0.4649, -0.056), (0.0, 0.0, -0.1), (0.0, -0.4803, -0.06), (0.0, -0.565, 0.32), (0.0, 0.565, 0.32), (0.0, 0.4803, -0.06), (0.23, 0.0, -0.084), (0.23, -0.4633, -0.044), (0.23, -0.545, 0.324), (0.23, 0.545, 0.324), (0.23, 0.4633, -0.044), (0.46, 0.0, -0.068), (0.46, -0.4355, -0.028), (0.46, -0.5123, 0.328), (0.46, 0.5123, 0.328), (0.46, 0.4355, -0.028), (0.69, 0.0, -0.052), (0.69, -0.4013, -0.012), (0.69, -0.4721, 0.332), (0.69, 0.4721, 0.332), (0.69, 0.4013, -0.012), (0.92, 0.0, -0.036), (0.92, -0.3621, 0.004), (0.92, -0.426, 0.336), (0.92, 0.426, 0.336), (0.92, 0.3621, 0.004), (1.15, 0.0, -0.02), (1.15, -0.3187, 0.02), (1.15, -0.375, 0.34), (1.15, 0.375, 0.34), (1.15, 0.3187, 0.02)], [], [(0, 5, 6, 1), (1, 6, 7, 2), (3, 8, 9, 4), (4, 9, 5, 0), (5, 10, 11, 6), (6, 11, 12, 7), (8, 13, 14, 9), (9, 14, 10, 5), (10, 15, 16, 11), (11, 16, 17, 12), (13, 18, 19, 14), (14, 19, 15, 10), (15, 20, 21, 16), (16, 21, 22, 17), (18, 23, 24, 19), (19, 24, 20, 15), (20, 25, 26, 21), (21, 26, 27, 22), (23, 28, 29, 24), (24, 29, 25, 20), (25, 30, 31, 26), (26, 31, 32, 27), (28, 33, 34, 29), (29, 34, 30, 25), (30, 35, 36, 31), (31, 36, 37, 32), (33, 38, 39, 34), (34, 39, 35, 30), (35, 40, 41, 36), (36, 41, 42, 37), (38, 43, 44, 39), (39, 44, 40, 35), (40, 45, 46, 41), (41, 46, 47, 42), (43, 48, 49, 44), (44, 49, 45, 40), (45, 50, 51, 46), (46, 51, 52, 47), (48, 53, 54, 49), (49, 54, 50, 45), (0, 1, 2, 3, 4), (54, 53, 52, 51, 50), (42, 43, 48, 47), (47, 48, 53, 52), (2, 3, 8, 7), (7, 8, 13, 12)])
me_hullmesh_001.update()
me_cube_008 = bpy.data.meshes.new('Cube.008')
me_cube_008.from_pydata([(-1.14, -0.5775, 0.35), (-1.14, -0.5775, 0.39), (-1.14, -0.5525, 0.35), (-1.14, -0.5525, 0.39), (1.14, -0.5775, 0.35), (1.14, -0.5775, 0.39), (1.14, -0.5525, 0.35), (1.14, -0.5525, 0.39)], [], [(0, 1, 3, 2), (2, 3, 7, 6), (6, 7, 5, 4), (4, 5, 1, 0), (2, 6, 4, 0), (7, 3, 1, 5)])
_uv = me_cube_008.uv_layers.new(name='UVMap')
_uv.uv.foreach_set('vector', [0.375, 0.0, 0.625, 0.0, 0.625, 0.25, 0.375, 0.25, 0.375, 0.25, 0.625, 0.25, 0.625, 0.5, 0.375, 0.5, 0.375, 0.5, 0.625, 0.5, 0.625, 0.75, 0.375, 0.75, 0.375, 0.75, 0.625, 0.75, 0.625, 1.0, 0.375, 1.0, 0.125, 0.5, 0.375, 0.5, 0.375, 0.75, 0.125, 0.75, 0.625, 0.5, 0.875, 0.5, 0.875, 0.75, 0.625, 0.75])
me_cube_008.materials.append(mat_m_wood)
me_cube_008.update()
me_cube_007 = bpy.data.meshes.new('Cube.007')
me_cube_007.from_pydata([(-1.14, 0.5525, 0.35), (-1.14, 0.5525, 0.39), (-1.14, 0.5775, 0.35), (-1.14, 0.5775, 0.39), (1.14, 0.5525, 0.35), (1.14, 0.5525, 0.39), (1.14, 0.5775, 0.35), (1.14, 0.5775, 0.39)], [], [(0, 1, 3, 2), (2, 3, 7, 6), (6, 7, 5, 4), (4, 5, 1, 0), (2, 6, 4, 0), (7, 3, 1, 5)])
_uv = me_cube_007.uv_layers.new(name='UVMap')
_uv.uv.foreach_set('vector', [0.375, 0.0, 0.625, 0.0, 0.625, 0.25, 0.375, 0.25, 0.375, 0.25, 0.625, 0.25, 0.625, 0.5, 0.375, 0.5, 0.375, 0.5, 0.625, 0.5, 0.625, 0.75, 0.375, 0.75, 0.375, 0.75, 0.625, 0.75, 0.625, 1.0, 0.375, 1.0, 0.125, 0.5, 0.375, 0.5, 0.375, 0.75, 0.125, 0.75, 0.625, 0.5, 0.875, 0.5, 0.875, 0.75, 0.625, 0.75])
me_cube_007.materials.append(mat_m_wood)
me_cube_007.update()

# ---- objects
ob_hull_002 = bpy.data.objects.new('Hull.002', me_hullmesh_002)
ob_rudder = bpy.data.objects.new('Rudder', me_ruddermesh)
ob_tiller = bpy.data.objects.new('Tiller', me_tillermesh)
ob_mast = bpy.data.objects.new('Mast', me_cylinder)
ob_mastthwart = bpy.data.objects.new('MastThwart', me_cube)
ob_boom = bpy.data.objects.new('Boom', me_cylinder_001)
ob_sprit = bpy.data.objects.new('Sprit', me_cylinder_002)
ob_batten_1 = bpy.data.objects.new('Batten_1', me_cube_001)
ob_batten_2 = bpy.data.objects.new('Batten_2', me_cube_002)
ob_batten_3 = bpy.data.objects.new('Batten_3', me_cube_003)
ob_daggerboard = bpy.data.objects.new('Daggerboard', me_cube_004)
ob_rudderhead = bpy.data.objects.new('RudderHead', me_cube_006)
ob_sail = bpy.data.objects.new('Sail', me_sail_mesh_004)
ob_hull = bpy.data.objects.new('Hull', me_hullmesh)
ob_hull_001 = bpy.data.objects.new('Hull.001', me_hullmesh_001)
ob_rubrail_p = bpy.data.objects.new('RubRail_P', me_cube_008)
ob_rubrail_s = bpy.data.objects.new('RubRail_S', me_cube_007)

# ---- transforms, parenting, visibility, modifiers, constraints
ob_hull_002.location = (0.0, 0.0, 0.0)
ob_rudder.location = (0.0, 0.0, -0.26)
ob_tiller.location = (0.0, 0.0, -0.26)
ob_mast.location = (0.75, 0.0, 1.22)
ob_mastthwart.location = (0.75, 0.0, 0.2)
ob_boom.location = (0.0, 0.0, 0.165)
ob_sprit.location = (0.2, 0.0, 1.775)
ob_batten_1.location = (0.065, 0.0, 0.925)
ob_batten_2.location = (0.115, 0.0, 1.45)
ob_batten_3.location = (0.165, 0.0, 1.975)
ob_daggerboard.location = (0.0, 0.0, -0.1)
ob_rudderhead.location = (0.0, 0.0, -0.16)
ob_sail.location = (0.0, 0.0, 0.0)
ob_hull.location = (0.0, 0.0, -0.1)
ob_hull_001.location = (0.0, 0.0, 0.0)
ob_hull_001.hide_render = True
ob_rubrail_p.location = (0.0, 0.0, -0.16)
ob_rubrail_p.hide_render = True
ob_rubrail_s.location = (0.0, 0.0, -0.16)
ob_rubrail_s.hide_render = True

# ---- collection membership
scene.collection.objects.link(ob_hull_002)
scene.collection.objects.link(ob_rudder)
scene.collection.objects.link(ob_tiller)
col_collection.objects.link(ob_mast)
col_collection.objects.link(ob_mastthwart)
col_collection.objects.link(ob_boom)
col_collection.objects.link(ob_sprit)
col_collection.objects.link(ob_batten_1)
col_collection.objects.link(ob_batten_2)
col_collection.objects.link(ob_batten_3)
col_collection.objects.link(ob_daggerboard)
col_collection.objects.link(ob_rudderhead)
col_collection.objects.link(ob_sail)
col_oldhull.objects.link(ob_hull)
col_oldhull.objects.link(ob_hull_001)
col_oldhull.objects.link(ob_rubrail_p)
col_oldhull.objects.link(ob_rubrail_s)

# ---- scene / render settings (as saved in the file)
scene.frame_start = 1; scene.frame_end = 250; scene.frame_set(160)
scene.render.engine = 'BLENDER_EEVEE_NEXT'
scene.render.bake_bias = 0.0
scene.render.bake_samples = 0
scene.cycles.sampling_pattern = 'TABULATED_SOBOL'
scene.eevee.use_volume_custom_range = False
bpy.context.view_layer.update()

# ---- added for rendering (the .blend has no active camera and no usable light): camera, sun
cam_auto = bpy.data.cameras.new('AutoCamera')
cam_auto.lens = 50.0
cam_auto.sensor_width = 36.0
cam_auto.clip_end = 1000.0
ob_auto_camera = bpy.data.objects.new('AutoCamera', cam_auto)
scene.collection.objects.link(ob_auto_camera)
ob_auto_camera.location = (3.84505, -4.82391, 4.1997)
ob_auto_camera.rotation_euler = (1.09748, -7.21219e-08, 0.694738)
scene.camera = ob_auto_camera
light_auto_sun = bpy.data.lights.new('AutoSun', 'SUN')
light_auto_sun.energy = 3.0
light_auto_sun.angle = 0.0523599
ob_auto_sun = bpy.data.objects.new('AutoSun', light_auto_sun)
scene.collection.objects.link(ob_auto_sun)
ob_auto_sun.rotation_euler = (0.872665, 0.174533, 0.523599)
bpy.context.view_layer.update()

